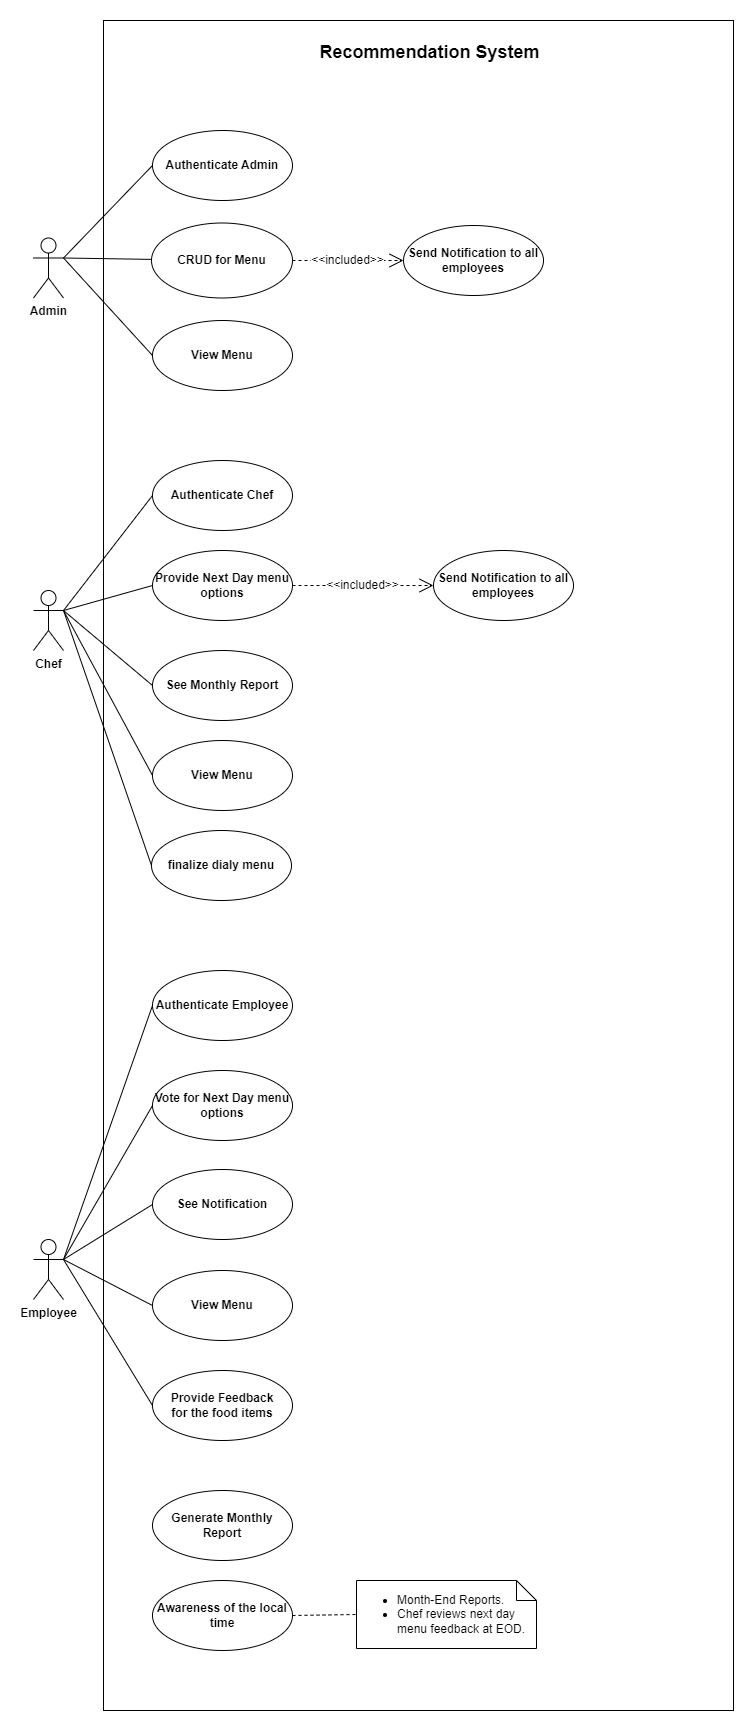

The diagram above was exported from draw.io. Its source (the exported page's mxGraphModel, read from the mxfile embedded in the PNG):
<mxGraphModel dx="3585" dy="1845" grid="1" gridSize="10" guides="1" tooltips="1" connect="1" arrows="1" fold="1" page="1" pageScale="1" pageWidth="827" pageHeight="900" math="0" shadow="0">
  <root>
    <object label="" id="0">
      <mxCell />
    </object>
    <mxCell id="1" parent="0" />
    <mxCell id="q28vqjQh-ZSHK1v4xDVM-103" value="" style="group" vertex="1" connectable="0" parent="1">
      <mxGeometry x="64" y="50" width="700" height="1690" as="geometry" />
    </mxCell>
    <mxCell id="puyA6giL5mdZTo6Zlcmh-2" value="" style="rounded=0;whiteSpace=wrap;html=1;" parent="q28vqjQh-ZSHK1v4xDVM-103" vertex="1">
      <mxGeometry x="70" width="630" height="1690" as="geometry" />
    </mxCell>
    <mxCell id="I24MNZpMYaTUOjUI9Nox-17" value="" style="group" parent="q28vqjQh-ZSHK1v4xDVM-103" vertex="1" connectable="0">
      <mxGeometry y="950" width="259" height="470" as="geometry" />
    </mxCell>
    <mxCell id="puyA6giL5mdZTo6Zlcmh-7" value="Employee" style="shape=umlActor;verticalLabelPosition=bottom;verticalAlign=top;html=1;movableLabel=1;fontStyle=1;direction=east;" parent="I24MNZpMYaTUOjUI9Nox-17" vertex="1">
      <mxGeometry y="269" width="30" height="60" as="geometry" />
    </mxCell>
    <mxCell id="puyA6giL5mdZTo6Zlcmh-14" value="&lt;b&gt;Provide Feedback&lt;/b&gt;&lt;div&gt;&lt;b&gt;for the food items&lt;/b&gt;&lt;/div&gt;" style="ellipse;whiteSpace=wrap;html=1;strokeColor=default;align=center;verticalAlign=middle;fontFamily=Helvetica;fontSize=12;fontColor=default;fillColor=default;direction=west;" parent="I24MNZpMYaTUOjUI9Nox-17" vertex="1">
      <mxGeometry x="119" y="400" width="140" height="70" as="geometry" />
    </mxCell>
    <mxCell id="puyA6giL5mdZTo6Zlcmh-24" value="&lt;b&gt;See Notification&lt;/b&gt;" style="ellipse;whiteSpace=wrap;html=1;strokeColor=default;align=center;verticalAlign=middle;fontFamily=Helvetica;fontSize=12;fontColor=default;fillColor=default;direction=west;" parent="I24MNZpMYaTUOjUI9Nox-17" vertex="1">
      <mxGeometry x="119" y="199" width="140" height="70" as="geometry" />
    </mxCell>
    <mxCell id="puyA6giL5mdZTo6Zlcmh-65" value="&lt;b&gt;Vote for Next Day menu options&lt;/b&gt;" style="ellipse;whiteSpace=wrap;html=1;strokeColor=default;align=center;verticalAlign=middle;fontFamily=Helvetica;fontSize=12;fontColor=default;fillColor=default;direction=west;" parent="I24MNZpMYaTUOjUI9Nox-17" vertex="1">
      <mxGeometry x="119" y="100" width="140" height="70" as="geometry" />
    </mxCell>
    <mxCell id="I24MNZpMYaTUOjUI9Nox-6" value="&lt;b&gt;Authenticate Employee&lt;/b&gt;" style="ellipse;whiteSpace=wrap;html=1;strokeColor=default;align=center;verticalAlign=middle;fontFamily=Helvetica;fontSize=12;fontColor=default;fillColor=default;direction=west;" parent="I24MNZpMYaTUOjUI9Nox-17" vertex="1">
      <mxGeometry x="119" width="140" height="70" as="geometry" />
    </mxCell>
    <mxCell id="I24MNZpMYaTUOjUI9Nox-9" value="&lt;b&gt;View Menu&lt;/b&gt;" style="ellipse;whiteSpace=wrap;html=1;strokeColor=default;align=center;verticalAlign=middle;fontFamily=Helvetica;fontSize=12;fontColor=default;fillColor=default;direction=west;" parent="I24MNZpMYaTUOjUI9Nox-17" vertex="1">
      <mxGeometry x="119" y="300" width="140" height="70" as="geometry" />
    </mxCell>
    <mxCell id="puyA6giL5mdZTo6Zlcmh-49" value="" style="endArrow=none;html=1;rounded=0;fontFamily=Helvetica;fontSize=12;fontColor=default;entryX=1;entryY=0.5;entryDx=0;entryDy=0;exitX=1;exitY=0.3333333333333333;exitDx=0;exitDy=0;exitPerimeter=0;" parent="I24MNZpMYaTUOjUI9Nox-17" source="puyA6giL5mdZTo6Zlcmh-7" target="puyA6giL5mdZTo6Zlcmh-14" edge="1">
      <mxGeometry width="50" height="50" relative="1" as="geometry">
        <mxPoint x="330" y="-270" as="sourcePoint" />
        <mxPoint x="380" y="-320" as="targetPoint" />
      </mxGeometry>
    </mxCell>
    <mxCell id="puyA6giL5mdZTo6Zlcmh-53" value="" style="endArrow=none;html=1;rounded=0;fontFamily=Helvetica;fontSize=12;fontColor=default;entryX=1;entryY=0.3333333333333333;entryDx=0;entryDy=0;entryPerimeter=0;exitX=1;exitY=0.5;exitDx=0;exitDy=0;" parent="I24MNZpMYaTUOjUI9Nox-17" source="puyA6giL5mdZTo6Zlcmh-24" target="puyA6giL5mdZTo6Zlcmh-7" edge="1">
      <mxGeometry width="50" height="50" relative="1" as="geometry">
        <mxPoint x="280" y="-200" as="sourcePoint" />
        <mxPoint x="330" y="-250" as="targetPoint" />
      </mxGeometry>
    </mxCell>
    <mxCell id="puyA6giL5mdZTo6Zlcmh-66" value="" style="endArrow=none;html=1;rounded=0;fontFamily=Helvetica;fontSize=12;fontColor=default;entryX=1;entryY=0.3333333333333333;entryDx=0;entryDy=0;entryPerimeter=0;exitX=1;exitY=0.5;exitDx=0;exitDy=0;" parent="I24MNZpMYaTUOjUI9Nox-17" source="puyA6giL5mdZTo6Zlcmh-65" target="puyA6giL5mdZTo6Zlcmh-7" edge="1">
      <mxGeometry width="50" height="50" relative="1" as="geometry">
        <mxPoint x="280" y="-370" as="sourcePoint" />
        <mxPoint x="330" y="-420" as="targetPoint" />
      </mxGeometry>
    </mxCell>
    <mxCell id="I24MNZpMYaTUOjUI9Nox-7" value="" style="endArrow=none;html=1;rounded=0;fontFamily=Helvetica;fontSize=12;fontColor=default;exitX=1;exitY=0.5;exitDx=0;exitDy=0;entryX=1;entryY=0.3333333333333333;entryDx=0;entryDy=0;entryPerimeter=0;" parent="I24MNZpMYaTUOjUI9Nox-17" source="I24MNZpMYaTUOjUI9Nox-6" target="puyA6giL5mdZTo6Zlcmh-7" edge="1">
      <mxGeometry width="50" height="50" relative="1" as="geometry">
        <mxPoint x="380" y="-140" as="sourcePoint" />
        <mxPoint x="430" y="-190" as="targetPoint" />
      </mxGeometry>
    </mxCell>
    <mxCell id="I24MNZpMYaTUOjUI9Nox-10" value="" style="endArrow=none;html=1;rounded=0;fontFamily=Helvetica;fontSize=12;fontColor=default;exitX=1;exitY=0.5;exitDx=0;exitDy=0;entryX=1;entryY=0.3333333333333333;entryDx=0;entryDy=0;entryPerimeter=0;" parent="I24MNZpMYaTUOjUI9Nox-17" source="I24MNZpMYaTUOjUI9Nox-9" target="puyA6giL5mdZTo6Zlcmh-7" edge="1">
      <mxGeometry width="50" height="50" relative="1" as="geometry">
        <mxPoint x="380" y="-160" as="sourcePoint" />
        <mxPoint x="430" y="-210" as="targetPoint" />
      </mxGeometry>
    </mxCell>
    <mxCell id="puyA6giL5mdZTo6Zlcmh-5" value="&lt;font style=&quot;font-size: 18px;&quot;&gt;Recommendation System&lt;/font&gt;" style="text;strokeColor=none;fillColor=none;html=1;fontSize=24;fontStyle=1;verticalAlign=middle;align=center;" parent="q28vqjQh-ZSHK1v4xDVM-103" vertex="1">
      <mxGeometry x="346" y="10" width="100" height="40" as="geometry" />
    </mxCell>
    <mxCell id="I24MNZpMYaTUOjUI9Nox-19" value="" style="group" parent="q28vqjQh-ZSHK1v4xDVM-103" vertex="1" connectable="0">
      <mxGeometry x="119" y="1560" width="384" height="70" as="geometry" />
    </mxCell>
    <mxCell id="puyA6giL5mdZTo6Zlcmh-71" value="&lt;b&gt;Awareness of the local time&lt;/b&gt;" style="ellipse;whiteSpace=wrap;html=1;strokeColor=default;align=center;verticalAlign=middle;fontFamily=Helvetica;fontSize=12;fontColor=default;fillColor=default;direction=west;" parent="I24MNZpMYaTUOjUI9Nox-19" vertex="1">
      <mxGeometry width="140" height="70" as="geometry" />
    </mxCell>
    <mxCell id="puyA6giL5mdZTo6Zlcmh-72" value="&lt;div style=&quot;&quot;&gt;&lt;ul&gt;&lt;li style=&quot;text-align: left;&quot;&gt;Month-End Reports.&lt;/li&gt;&lt;li style=&quot;text-align: left;&quot;&gt;&lt;span style=&quot;background-color: initial;&quot;&gt;Chef reviews next day menu feedback at EOD.&lt;/span&gt;&lt;/li&gt;&lt;/ul&gt;&lt;/div&gt;" style="shape=note;size=20;whiteSpace=wrap;html=1;strokeColor=default;align=center;verticalAlign=middle;fontFamily=Helvetica;fontSize=12;fontColor=default;fillColor=default;" parent="I24MNZpMYaTUOjUI9Nox-19" vertex="1">
      <mxGeometry x="204" width="180" height="68" as="geometry" />
    </mxCell>
    <mxCell id="puyA6giL5mdZTo6Zlcmh-73" value="" style="endArrow=none;dashed=1;html=1;rounded=0;fontFamily=Helvetica;fontSize=12;fontColor=default;exitX=0;exitY=0.5;exitDx=0;exitDy=0;entryX=0;entryY=0.5;entryDx=0;entryDy=0;entryPerimeter=0;" parent="I24MNZpMYaTUOjUI9Nox-19" source="puyA6giL5mdZTo6Zlcmh-71" target="puyA6giL5mdZTo6Zlcmh-72" edge="1">
      <mxGeometry width="50" height="50" relative="1" as="geometry">
        <mxPoint x="180" y="-558" as="sourcePoint" />
        <mxPoint x="230" y="-608" as="targetPoint" />
      </mxGeometry>
    </mxCell>
    <mxCell id="puyA6giL5mdZTo6Zlcmh-15" value="&lt;b&gt;Generate Monthly Report&lt;/b&gt;" style="ellipse;whiteSpace=wrap;html=1;strokeColor=default;align=center;verticalAlign=middle;fontFamily=Helvetica;fontSize=12;fontColor=default;fillColor=default;direction=west;" parent="q28vqjQh-ZSHK1v4xDVM-103" vertex="1">
      <mxGeometry x="119" y="1470" width="140" height="70" as="geometry" />
    </mxCell>
    <mxCell id="q28vqjQh-ZSHK1v4xDVM-99" value="" style="group" vertex="1" connectable="0" parent="q28vqjQh-ZSHK1v4xDVM-103">
      <mxGeometry y="440" width="540" height="440" as="geometry" />
    </mxCell>
    <mxCell id="q28vqjQh-ZSHK1v4xDVM-97" value="&lt;b&gt;finalize dialy menu&lt;/b&gt;" style="ellipse;whiteSpace=wrap;html=1;" vertex="1" parent="q28vqjQh-ZSHK1v4xDVM-99">
      <mxGeometry x="118" y="370" width="140" height="70" as="geometry" />
    </mxCell>
    <mxCell id="puyA6giL5mdZTo6Zlcmh-8" value="Chef" style="shape=umlActor;verticalLabelPosition=bottom;verticalAlign=top;html=1;horizontal=1;fontStyle=1" parent="q28vqjQh-ZSHK1v4xDVM-99" vertex="1">
      <mxGeometry y="130" width="30" height="60" as="geometry" />
    </mxCell>
    <mxCell id="puyA6giL5mdZTo6Zlcmh-55" value="&lt;b&gt;See Monthly Report&lt;/b&gt;" style="ellipse;whiteSpace=wrap;html=1;strokeColor=default;align=center;verticalAlign=middle;fontFamily=Helvetica;fontSize=12;fontColor=default;fillColor=default;direction=west;" parent="q28vqjQh-ZSHK1v4xDVM-99" vertex="1">
      <mxGeometry x="119" y="190" width="140" height="70" as="geometry" />
    </mxCell>
    <mxCell id="puyA6giL5mdZTo6Zlcmh-56" value="&lt;b&gt;Provide Next Day menu options&lt;/b&gt;" style="ellipse;whiteSpace=wrap;html=1;strokeColor=default;align=center;verticalAlign=middle;fontFamily=Helvetica;fontSize=12;fontColor=default;fillColor=default;direction=west;" parent="q28vqjQh-ZSHK1v4xDVM-99" vertex="1">
      <mxGeometry x="119" y="90" width="140" height="70" as="geometry" />
    </mxCell>
    <mxCell id="I24MNZpMYaTUOjUI9Nox-1" value="&lt;b&gt;Authenticate Chef&lt;/b&gt;" style="ellipse;whiteSpace=wrap;html=1;strokeColor=default;align=center;verticalAlign=middle;fontFamily=Helvetica;fontSize=12;fontColor=default;fillColor=default;direction=west;" parent="q28vqjQh-ZSHK1v4xDVM-99" vertex="1">
      <mxGeometry x="119" width="140" height="70" as="geometry" />
    </mxCell>
    <mxCell id="I24MNZpMYaTUOjUI9Nox-3" value="&lt;b&gt;View Menu&lt;/b&gt;" style="ellipse;whiteSpace=wrap;html=1;strokeColor=default;align=center;verticalAlign=middle;fontFamily=Helvetica;fontSize=12;fontColor=default;fillColor=default;direction=west;" parent="q28vqjQh-ZSHK1v4xDVM-99" vertex="1">
      <mxGeometry x="119" y="280" width="140" height="70" as="geometry" />
    </mxCell>
    <mxCell id="I24MNZpMYaTUOjUI9Nox-11" value="&lt;b&gt;Send Notification to all employees&lt;/b&gt;" style="ellipse;whiteSpace=wrap;html=1;strokeColor=default;align=center;verticalAlign=middle;fontFamily=Helvetica;fontSize=12;fontColor=default;fillColor=default;direction=west;" parent="q28vqjQh-ZSHK1v4xDVM-99" vertex="1">
      <mxGeometry x="400" y="90" width="140" height="70" as="geometry" />
    </mxCell>
    <mxCell id="puyA6giL5mdZTo6Zlcmh-67" value="" style="endArrow=none;html=1;rounded=0;fontFamily=Helvetica;fontSize=12;fontColor=default;exitX=1;exitY=0.3333333333333333;exitDx=0;exitDy=0;exitPerimeter=0;entryX=1;entryY=0.5;entryDx=0;entryDy=0;" parent="q28vqjQh-ZSHK1v4xDVM-99" source="puyA6giL5mdZTo6Zlcmh-8" target="puyA6giL5mdZTo6Zlcmh-55" edge="1">
      <mxGeometry width="50" height="50" relative="1" as="geometry">
        <mxPoint x="280" y="360" as="sourcePoint" />
        <mxPoint x="330" y="310" as="targetPoint" />
      </mxGeometry>
    </mxCell>
    <mxCell id="puyA6giL5mdZTo6Zlcmh-64" value="" style="endArrow=none;html=1;rounded=0;fontFamily=Helvetica;fontSize=12;fontColor=default;exitX=1;exitY=0.3333333333333333;exitDx=0;exitDy=0;exitPerimeter=0;entryX=1;entryY=0.5;entryDx=0;entryDy=0;" parent="q28vqjQh-ZSHK1v4xDVM-99" source="puyA6giL5mdZTo6Zlcmh-8" target="puyA6giL5mdZTo6Zlcmh-56" edge="1">
      <mxGeometry width="50" height="50" relative="1" as="geometry">
        <mxPoint x="280" y="360" as="sourcePoint" />
        <mxPoint x="330" y="310" as="targetPoint" />
      </mxGeometry>
    </mxCell>
    <mxCell id="I24MNZpMYaTUOjUI9Nox-2" value="" style="endArrow=none;html=1;rounded=0;fontFamily=Helvetica;fontSize=12;fontColor=default;entryX=1;entryY=0.3333333333333333;entryDx=0;entryDy=0;entryPerimeter=0;exitX=1;exitY=0.5;exitDx=0;exitDy=0;" parent="q28vqjQh-ZSHK1v4xDVM-99" source="I24MNZpMYaTUOjUI9Nox-1" target="puyA6giL5mdZTo6Zlcmh-8" edge="1">
      <mxGeometry width="50" height="50" relative="1" as="geometry">
        <mxPoint x="230" y="100" as="sourcePoint" />
        <mxPoint x="280" y="50" as="targetPoint" />
      </mxGeometry>
    </mxCell>
    <mxCell id="I24MNZpMYaTUOjUI9Nox-4" value="" style="endArrow=none;html=1;rounded=0;fontFamily=Helvetica;fontSize=12;fontColor=default;exitX=1;exitY=0.3333333333333333;exitDx=0;exitDy=0;exitPerimeter=0;entryX=1;entryY=0.5;entryDx=0;entryDy=0;" parent="q28vqjQh-ZSHK1v4xDVM-99" source="puyA6giL5mdZTo6Zlcmh-8" target="I24MNZpMYaTUOjUI9Nox-3" edge="1">
      <mxGeometry width="50" height="50" relative="1" as="geometry">
        <mxPoint x="230" y="-40" as="sourcePoint" />
        <mxPoint x="280" y="-90" as="targetPoint" />
      </mxGeometry>
    </mxCell>
    <mxCell id="puyA6giL5mdZTo6Zlcmh-68" value="&amp;lt;&amp;lt;included&amp;gt;&amp;gt;" style="endArrow=open;endSize=12;dashed=1;html=1;rounded=0;fontFamily=Helvetica;fontSize=12;fontColor=default;exitX=0;exitY=0.5;exitDx=0;exitDy=0;entryX=1;entryY=0.5;entryDx=0;entryDy=0;" parent="q28vqjQh-ZSHK1v4xDVM-99" source="puyA6giL5mdZTo6Zlcmh-56" target="I24MNZpMYaTUOjUI9Nox-11" edge="1">
      <mxGeometry x="-0.0019" width="160" relative="1" as="geometry">
        <mxPoint x="240" y="540" as="sourcePoint" />
        <mxPoint x="400" y="540" as="targetPoint" />
        <mxPoint as="offset" />
      </mxGeometry>
    </mxCell>
    <mxCell id="q28vqjQh-ZSHK1v4xDVM-98" value="" style="endArrow=none;html=1;rounded=0;fontFamily=Helvetica;fontSize=12;fontColor=default;exitX=1;exitY=0.3333333333333333;exitDx=0;exitDy=0;exitPerimeter=0;entryX=0;entryY=0.5;entryDx=0;entryDy=0;" edge="1" parent="q28vqjQh-ZSHK1v4xDVM-99" source="puyA6giL5mdZTo6Zlcmh-8" target="q28vqjQh-ZSHK1v4xDVM-97">
      <mxGeometry width="50" height="50" relative="1" as="geometry">
        <mxPoint x="40" y="160" as="sourcePoint" />
        <mxPoint x="129" y="325" as="targetPoint" />
      </mxGeometry>
    </mxCell>
    <mxCell id="q28vqjQh-ZSHK1v4xDVM-100" value="" style="group" vertex="1" connectable="0" parent="q28vqjQh-ZSHK1v4xDVM-103">
      <mxGeometry y="110" width="510" height="260" as="geometry" />
    </mxCell>
    <object label="A&lt;span style=&quot;background-color: initial;&quot;&gt;dmin&lt;/span&gt;" placeholders="1" id="puyA6giL5mdZTo6Zlcmh-6">
      <mxCell style="shape=umlActor;verticalLabelPosition=bottom;verticalAlign=top;html=1;noLabel=0;labelPadding=0;fontStyle=1" parent="q28vqjQh-ZSHK1v4xDVM-100" vertex="1">
        <mxGeometry y="107.5" width="30" height="60" as="geometry" />
      </mxCell>
    </object>
    <mxCell id="puyA6giL5mdZTo6Zlcmh-13" value="&lt;b&gt;Authenticate Admin&lt;/b&gt;" style="ellipse;whiteSpace=wrap;html=1;strokeColor=default;align=center;verticalAlign=middle;fontFamily=Helvetica;fontSize=12;fontColor=default;fillColor=default;direction=west;" parent="q28vqjQh-ZSHK1v4xDVM-100" vertex="1">
      <mxGeometry x="119" width="140" height="70" as="geometry" />
    </mxCell>
    <mxCell id="puyA6giL5mdZTo6Zlcmh-19" value="&lt;b&gt;View Menu&lt;/b&gt;" style="ellipse;whiteSpace=wrap;html=1;strokeColor=default;align=center;verticalAlign=middle;fontFamily=Helvetica;fontSize=12;fontColor=default;fillColor=default;direction=west;" parent="q28vqjQh-ZSHK1v4xDVM-100" vertex="1">
      <mxGeometry x="119" y="190" width="140" height="70" as="geometry" />
    </mxCell>
    <mxCell id="puyA6giL5mdZTo6Zlcmh-20" value="&lt;b&gt;CRUD for Menu&lt;/b&gt;" style="ellipse;whiteSpace=wrap;html=1;strokeColor=default;align=center;verticalAlign=middle;fontFamily=Helvetica;fontSize=12;fontColor=default;fillColor=default;direction=west;" parent="q28vqjQh-ZSHK1v4xDVM-100" vertex="1">
      <mxGeometry x="118" y="92.5" width="141" height="75" as="geometry" />
    </mxCell>
    <mxCell id="puyA6giL5mdZTo6Zlcmh-23" value="&lt;b&gt;Send Notification to all employees&lt;/b&gt;" style="ellipse;whiteSpace=wrap;html=1;strokeColor=default;align=center;verticalAlign=middle;fontFamily=Helvetica;fontSize=12;fontColor=default;fillColor=default;direction=west;" parent="q28vqjQh-ZSHK1v4xDVM-100" vertex="1">
      <mxGeometry x="370" y="95" width="140" height="70" as="geometry" />
    </mxCell>
    <mxCell id="puyA6giL5mdZTo6Zlcmh-54" value="" style="endArrow=none;html=1;rounded=0;fontFamily=Helvetica;fontSize=12;fontColor=default;exitX=1;exitY=0.3333333333333333;exitDx=0;exitDy=0;exitPerimeter=0;entryX=1;entryY=0.5;entryDx=0;entryDy=0;" parent="q28vqjQh-ZSHK1v4xDVM-100" source="puyA6giL5mdZTo6Zlcmh-6" target="puyA6giL5mdZTo6Zlcmh-13" edge="1">
      <mxGeometry width="50" height="50" relative="1" as="geometry">
        <mxPoint x="280" y="470" as="sourcePoint" />
        <mxPoint x="330" y="420" as="targetPoint" />
      </mxGeometry>
    </mxCell>
    <mxCell id="puyA6giL5mdZTo6Zlcmh-47" value="" style="endArrow=none;html=1;rounded=0;fontFamily=Helvetica;fontSize=12;fontColor=default;entryX=1;entryY=0.5;entryDx=0;entryDy=0;exitX=1;exitY=0.3333333333333333;exitDx=0;exitDy=0;exitPerimeter=0;" parent="q28vqjQh-ZSHK1v4xDVM-100" source="puyA6giL5mdZTo6Zlcmh-6" target="puyA6giL5mdZTo6Zlcmh-19" edge="1">
      <mxGeometry width="50" height="50" relative="1" as="geometry">
        <mxPoint x="330" y="420" as="sourcePoint" />
        <mxPoint x="380" y="370" as="targetPoint" />
      </mxGeometry>
    </mxCell>
    <mxCell id="puyA6giL5mdZTo6Zlcmh-36" value="" style="endArrow=none;html=1;rounded=0;fontFamily=Helvetica;fontSize=12;fontColor=default;exitX=1;exitY=0.3333333333333333;exitDx=0;exitDy=0;exitPerimeter=0;" parent="q28vqjQh-ZSHK1v4xDVM-100" source="puyA6giL5mdZTo6Zlcmh-6" target="puyA6giL5mdZTo6Zlcmh-20" edge="1">
      <mxGeometry width="50" height="50" relative="1" as="geometry">
        <mxPoint x="420" y="330" as="sourcePoint" />
        <mxPoint x="470" y="280" as="targetPoint" />
      </mxGeometry>
    </mxCell>
    <mxCell id="puyA6giL5mdZTo6Zlcmh-70" value="&amp;lt;&amp;lt;included&amp;gt;&amp;gt;" style="endArrow=open;endSize=12;dashed=1;html=1;rounded=0;fontFamily=Helvetica;fontSize=12;fontColor=default;exitX=0;exitY=0.5;exitDx=0;exitDy=0;entryX=1;entryY=0.5;entryDx=0;entryDy=0;" parent="q28vqjQh-ZSHK1v4xDVM-100" source="puyA6giL5mdZTo6Zlcmh-20" target="puyA6giL5mdZTo6Zlcmh-23" edge="1">
      <mxGeometry x="-0.0019" width="160" relative="1" as="geometry">
        <mxPoint x="443.0000000000082" y="45" as="sourcePoint" />
        <mxPoint x="333" y="735" as="targetPoint" />
        <mxPoint as="offset" />
      </mxGeometry>
    </mxCell>
  </root>
</mxGraphModel>